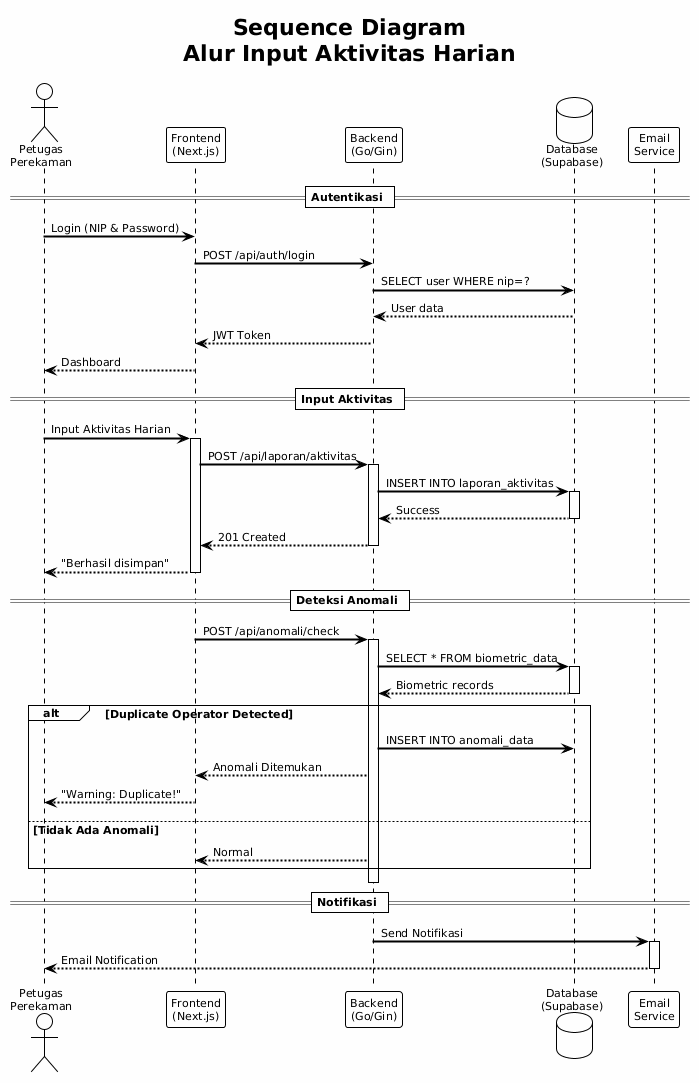

The diagram above was rendered by PlantUML. Its source (embedded in the PNG):
@startuml
!theme plain
skinparam backgroundColor #FEFEFE
skinparam defaultFontName "Arial"
skinparam defaultFontSize 11
skinparam sequenceArrowThickness 2

title **Sequence Diagram**\nAlur Input Aktivitas Harian

actor "Petugas\nPerekaman" as PP
participant "Frontend\n(Next.js)" as FE
participant "Backend\n(Go/Gin)" as BE
database "Database\n(Supabase)" as DB
participant "Email\nService" as EMAIL

== Autentikasi ==
PP -> FE : Login (NIP & Password)
FE -> BE : POST /api/auth/login
BE -> DB : SELECT user WHERE nip=?
DB --> BE : User data
BE --> FE : JWT Token
FE --> PP : Dashboard

== Input Aktivitas ==
PP -> FE : Input Aktivitas Harian
activate FE
FE -> BE : POST /api/laporan/aktivitas
activate BE
BE -> DB : INSERT INTO laporan_aktivitas
activate DB
DB --> BE : Success
deactivate DB
BE --> FE : 201 Created
deactivate BE
FE --> PP : "Berhasil disimpan"
deactivate FE

== Deteksi Anomali ==
FE -> BE : POST /api/anomali/check
activate BE
BE -> DB : SELECT * FROM biometric_data
activate DB
DB --> BE : Biometric records
deactivate DB

alt Duplicate Operator Detected
    BE -> DB : INSERT INTO anomali_data
    BE --> FE : Anomali Ditemukan
    FE --> PP : "Warning: Duplicate!"
else Tidak Ada Anomali
    BE --> FE : Normal
end
deactivate BE

== Notifikasi ==
BE -> EMAIL : Send Notifikasi
activate EMAIL
EMAIL --> PP : Email Notification
deactivate EMAIL
@enduml